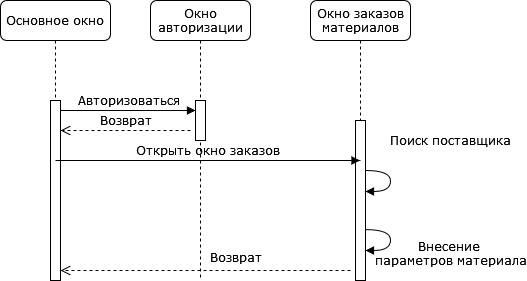

The diagram above was exported from draw.io. Its source (the exported page's mxGraphModel, read from the mxfile embedded in the PNG):
<mxGraphModel dx="791" dy="715" grid="1" gridSize="10" guides="1" tooltips="1" connect="1" arrows="1" fold="1" page="1" pageScale="1" pageWidth="1100" pageHeight="850" background="none" math="0" shadow="0">
  <root>
    <mxCell id="0" />
    <mxCell id="1" parent="0" />
    <mxCell id="7baba1c4bc27f4b0-2" value="Окно авторизации" style="shape=umlLifeline;perimeter=lifelinePerimeter;whiteSpace=wrap;html=1;container=1;collapsible=0;recursiveResize=0;outlineConnect=0;rounded=1;shadow=0;comic=0;labelBackgroundColor=none;strokeWidth=1;fontFamily=Verdana;fontSize=12;align=center;" parent="1" vertex="1">
      <mxGeometry x="240" y="80" width="100" height="280" as="geometry" />
    </mxCell>
    <mxCell id="7baba1c4bc27f4b0-10" value="" style="html=1;points=[];perimeter=orthogonalPerimeter;rounded=0;shadow=0;comic=0;labelBackgroundColor=none;strokeWidth=1;fontFamily=Verdana;fontSize=12;align=center;" parent="7baba1c4bc27f4b0-2" vertex="1">
      <mxGeometry x="45" y="100" width="10" height="40" as="geometry" />
    </mxCell>
    <mxCell id="7baba1c4bc27f4b0-3" value="Окно заказов материалов" style="shape=umlLifeline;perimeter=lifelinePerimeter;whiteSpace=wrap;html=1;container=1;collapsible=0;recursiveResize=0;outlineConnect=0;rounded=1;shadow=0;comic=0;labelBackgroundColor=none;strokeWidth=1;fontFamily=Verdana;fontSize=12;align=center;" parent="1" vertex="1">
      <mxGeometry x="400" y="80" width="100" height="280" as="geometry" />
    </mxCell>
    <mxCell id="7baba1c4bc27f4b0-13" value="" style="html=1;points=[];perimeter=orthogonalPerimeter;rounded=0;shadow=0;comic=0;labelBackgroundColor=none;strokeWidth=1;fontFamily=Verdana;fontSize=12;align=center;" parent="7baba1c4bc27f4b0-3" vertex="1">
      <mxGeometry x="45" y="120" width="10" height="160" as="geometry" />
    </mxCell>
    <mxCell id="2jb0UfUXojAi2Yqv621_-11" value="&lt;div&gt;Внесение&amp;nbsp;&lt;/div&gt;&lt;div&gt;параметров материала&lt;/div&gt;" style="html=1;verticalAlign=bottom;endArrow=block;labelBackgroundColor=none;fontFamily=Verdana;fontSize=12;elbow=vertical;edgeStyle=orthogonalEdgeStyle;curved=1;exitX=0.994;exitY=0.682;exitDx=0;exitDy=0;exitPerimeter=0;" parent="7baba1c4bc27f4b0-3" source="7baba1c4bc27f4b0-13" target="7baba1c4bc27f4b0-13" edge="1">
      <mxGeometry x="0.2954" y="63" relative="1" as="geometry">
        <mxPoint x="64" y="236" as="sourcePoint" />
        <mxPoint x="110" y="260" as="targetPoint" />
        <Array as="points">
          <mxPoint x="80" y="229" />
          <mxPoint x="80" y="250" />
        </Array>
        <mxPoint x="60" y="-43" as="offset" />
      </mxGeometry>
    </mxCell>
    <mxCell id="QlXq6YQfVXaJkivFBbUZ-1" value="&lt;div&gt;Поиск поставщика&lt;/div&gt;" style="html=1;verticalAlign=bottom;endArrow=block;labelBackgroundColor=none;fontFamily=Verdana;fontSize=12;elbow=vertical;edgeStyle=orthogonalEdgeStyle;curved=1;exitX=0.994;exitY=0.682;exitDx=0;exitDy=0;exitPerimeter=0;" parent="7baba1c4bc27f4b0-3" edge="1">
      <mxGeometry x="-0.2958" y="63" relative="1" as="geometry">
        <mxPoint x="55" y="170" as="sourcePoint" />
        <mxPoint x="55" y="191" as="targetPoint" />
        <Array as="points">
          <mxPoint x="80" y="170" />
          <mxPoint x="80" y="191" />
        </Array>
        <mxPoint x="-3" y="-20" as="offset" />
      </mxGeometry>
    </mxCell>
    <mxCell id="7baba1c4bc27f4b0-8" value="Основное окно " style="shape=umlLifeline;perimeter=lifelinePerimeter;whiteSpace=wrap;html=1;container=1;collapsible=0;recursiveResize=0;outlineConnect=0;rounded=1;shadow=0;comic=0;labelBackgroundColor=none;strokeWidth=1;fontFamily=Verdana;fontSize=12;align=center;" parent="1" vertex="1">
      <mxGeometry x="90" y="80" width="110" height="280" as="geometry" />
    </mxCell>
    <mxCell id="7baba1c4bc27f4b0-9" value="" style="html=1;points=[];perimeter=orthogonalPerimeter;rounded=0;shadow=0;comic=0;labelBackgroundColor=none;strokeWidth=1;fontFamily=Verdana;fontSize=12;align=center;" parent="7baba1c4bc27f4b0-8" vertex="1">
      <mxGeometry x="50" y="100" width="10" height="180" as="geometry" />
    </mxCell>
    <mxCell id="2jb0UfUXojAi2Yqv621_-1" value="Открыть окно заказов " style="html=1;verticalAlign=bottom;endArrow=block;labelBackgroundColor=none;fontFamily=Verdana;fontSize=12;edgeStyle=elbowEdgeStyle;elbow=vertical;" parent="7baba1c4bc27f4b0-8" target="7baba1c4bc27f4b0-3" edge="1">
      <mxGeometry relative="1" as="geometry">
        <mxPoint x="55" y="160" as="sourcePoint" />
        <Array as="points">
          <mxPoint x="60" y="160" />
        </Array>
        <mxPoint x="185" y="160" as="targetPoint" />
      </mxGeometry>
    </mxCell>
    <mxCell id="7baba1c4bc27f4b0-11" value="Авторизоваться" style="html=1;verticalAlign=bottom;endArrow=block;labelBackgroundColor=none;fontFamily=Verdana;fontSize=12;edgeStyle=elbowEdgeStyle;elbow=vertical;" parent="1" edge="1">
      <mxGeometry relative="1" as="geometry">
        <mxPoint x="150" y="190" as="sourcePoint" />
        <mxPoint x="285" y="190" as="targetPoint" />
        <Array as="points">
          <mxPoint x="220" y="190" />
        </Array>
      </mxGeometry>
    </mxCell>
    <mxCell id="2jb0UfUXojAi2Yqv621_-3" value="Возврат" style="html=1;verticalAlign=bottom;endArrow=open;dashed=1;endSize=8;labelBackgroundColor=none;fontFamily=Verdana;fontSize=12;" parent="1" edge="1">
      <mxGeometry x="-0.1966" y="-3" relative="1" as="geometry">
        <mxPoint x="150" y="349.9999999999999" as="targetPoint" />
        <mxPoint x="440" y="350" as="sourcePoint" />
        <Array as="points" />
        <mxPoint x="1" as="offset" />
      </mxGeometry>
    </mxCell>
    <mxCell id="2jb0UfUXojAi2Yqv621_-4" value="Возврат" style="html=1;verticalAlign=bottom;endArrow=open;dashed=1;endSize=8;labelBackgroundColor=none;fontFamily=Verdana;fontSize=12;" parent="1" edge="1">
      <mxGeometry relative="1" as="geometry">
        <mxPoint x="150" y="210" as="targetPoint" />
        <mxPoint x="280" y="210" as="sourcePoint" />
        <Array as="points" />
      </mxGeometry>
    </mxCell>
  </root>
</mxGraphModel>